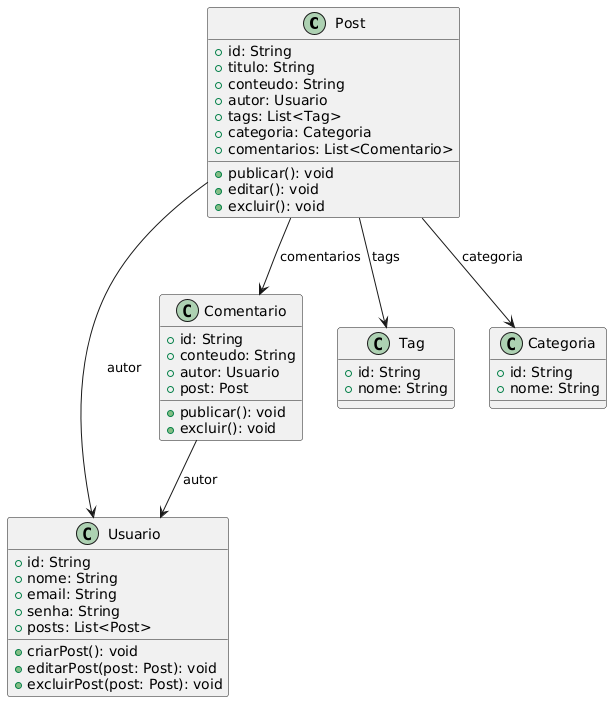

The diagram above was rendered by PlantUML. Its source (embedded in the PNG):
@startuml
class Post {
  +id: String
  +titulo: String
  +conteudo: String
  +autor: Usuario
  +tags: List<Tag>
  +categoria: Categoria
  +comentarios: List<Comentario>
  +publicar(): void
  +editar(): void
  +excluir(): void
}

class Usuario {
  +id: String
  +nome: String
  +email: String
  +senha: String
  +posts: List<Post>
  +criarPost(): void
  +editarPost(post: Post): void
  +excluirPost(post: Post): void
}

class Comentario {
  +id: String
  +conteudo: String
  +autor: Usuario
  +post: Post
  +publicar(): void
  +excluir(): void
}

class Tag {
  +id: String
  +nome: String
}

class Categoria {
  +id: String
  +nome: String
}

Post --> Usuario : autor
Post --> Tag : tags
Post --> Categoria : categoria
Post --> Comentario : comentarios
Comentario --> Usuario : autor
@enduml